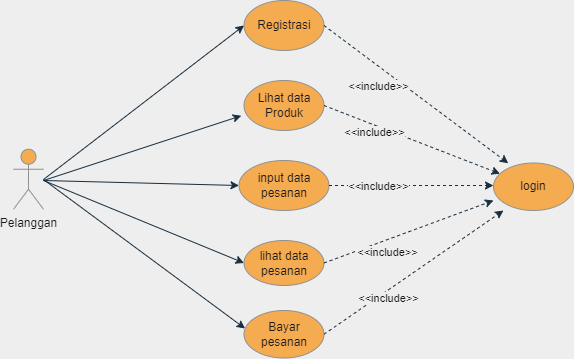

The diagram above was exported from draw.io. Its source (the exported page's mxGraphModel, read from the mxfile embedded in the PNG):
<mxGraphModel dx="1210" dy="1717" grid="1" gridSize="10" guides="1" tooltips="1" connect="1" arrows="1" fold="1" page="1" pageScale="1" pageWidth="827" pageHeight="1169" background="#EEEEEE" math="0" shadow="0">
  <root>
    <mxCell id="0" />
    <mxCell id="1" parent="0" />
    <mxCell id="7ztRPmFHrJqywGssaxpG-1" value="Pelanggan" style="shape=umlActor;verticalLabelPosition=bottom;verticalAlign=top;html=1;outlineConnect=0;fillColor=#F5AB50;strokeColor=#909090;fontColor=#1A1A1A;" parent="1" vertex="1">
      <mxGeometry x="120" y="-331.25" width="30" height="60" as="geometry" />
    </mxCell>
    <mxCell id="7ztRPmFHrJqywGssaxpG-2" value="login" style="ellipse;whiteSpace=wrap;html=1;fillColor=#F5AB50;strokeColor=#909090;fontColor=#1A1A1A;" parent="1" vertex="1">
      <mxGeometry x="600" y="-317.5" width="80" height="47.5" as="geometry" />
    </mxCell>
    <mxCell id="7ztRPmFHrJqywGssaxpG-8" value="lihat data pesanan" style="ellipse;whiteSpace=wrap;html=1;fillColor=#F5AB50;strokeColor=#909090;fontColor=#1A1A1A;" parent="1" vertex="1">
      <mxGeometry x="350.5" y="-240" width="80" height="45" as="geometry" />
    </mxCell>
    <mxCell id="7ztRPmFHrJqywGssaxpG-9" value="Lihat data Produk" style="ellipse;whiteSpace=wrap;html=1;fillColor=#F5AB50;strokeColor=#909090;fontColor=#1A1A1A;" parent="1" vertex="1">
      <mxGeometry x="350.5" y="-400" width="80" height="50" as="geometry" />
    </mxCell>
    <mxCell id="7ztRPmFHrJqywGssaxpG-10" value="input data pesanan" style="ellipse;whiteSpace=wrap;html=1;fillColor=#F5AB50;strokeColor=#909090;fontColor=#1A1A1A;" parent="1" vertex="1">
      <mxGeometry x="345.5" y="-320" width="90" height="50" as="geometry" />
    </mxCell>
    <mxCell id="7ztRPmFHrJqywGssaxpG-11" value="Bayar pesanan" style="ellipse;whiteSpace=wrap;html=1;fillColor=#F5AB50;strokeColor=#909090;fontColor=#1A1A1A;" parent="1" vertex="1">
      <mxGeometry x="350.5" y="-170" width="80" height="47.5" as="geometry" />
    </mxCell>
    <mxCell id="7ztRPmFHrJqywGssaxpG-18" value="" style="endArrow=classic;html=1;rounded=0;dashed=1;exitX=1;exitY=0.5;exitDx=0;exitDy=0;labelBackgroundColor=#EEEEEE;strokeColor=#182E3E;fontColor=#1A1A1A;" parent="1" source="7ztRPmFHrJqywGssaxpG-9" target="7ztRPmFHrJqywGssaxpG-2" edge="1">
      <mxGeometry width="50" height="50" relative="1" as="geometry">
        <mxPoint x="390" y="-220" as="sourcePoint" />
        <mxPoint x="440" y="-270" as="targetPoint" />
      </mxGeometry>
    </mxCell>
    <mxCell id="5BA-rJRY6tCN62C4J0_w-8" value="&amp;lt;&amp;lt;include&amp;gt;&amp;gt;" style="edgeLabel;html=1;align=center;verticalAlign=middle;resizable=0;points=[];labelBackgroundColor=#EEEEEE;fontColor=#1A1A1A;" parent="7ztRPmFHrJqywGssaxpG-18" vertex="1" connectable="0">
      <mxGeometry x="-0.0414" y="2" relative="1" as="geometry">
        <mxPoint x="-35" y="-4" as="offset" />
      </mxGeometry>
    </mxCell>
    <mxCell id="5BA-rJRY6tCN62C4J0_w-3" value="" style="endArrow=classic;html=1;rounded=0;dashed=1;entryX=0;entryY=0.474;entryDx=0;entryDy=0;labelBackgroundColor=#EEEEEE;strokeColor=#182E3E;fontColor=#1A1A1A;exitX=1;exitY=0.5;exitDx=0;exitDy=0;entryPerimeter=0;" parent="1" source="7ztRPmFHrJqywGssaxpG-10" target="7ztRPmFHrJqywGssaxpG-2" edge="1">
      <mxGeometry width="50" height="50" relative="1" as="geometry">
        <mxPoint x="430" y="-390" as="sourcePoint" />
        <mxPoint x="520" y="-410" as="targetPoint" />
      </mxGeometry>
    </mxCell>
    <mxCell id="5BA-rJRY6tCN62C4J0_w-9" value="&amp;lt;&amp;lt;include&amp;gt;&amp;gt;" style="edgeLabel;html=1;align=center;verticalAlign=middle;resizable=0;points=[];labelBackgroundColor=#EEEEEE;fontColor=#1A1A1A;" parent="5BA-rJRY6tCN62C4J0_w-3" vertex="1" connectable="0">
      <mxGeometry x="-0.0935" relative="1" as="geometry">
        <mxPoint x="-26" as="offset" />
      </mxGeometry>
    </mxCell>
    <mxCell id="5BA-rJRY6tCN62C4J0_w-5" value="" style="endArrow=classic;html=1;rounded=0;dashed=1;exitX=1;exitY=0.5;exitDx=0;exitDy=0;labelBackgroundColor=#EEEEEE;strokeColor=#182E3E;fontColor=#1A1A1A;entryX=0.125;entryY=1;entryDx=0;entryDy=0;entryPerimeter=0;" parent="1" source="7ztRPmFHrJqywGssaxpG-11" target="7ztRPmFHrJqywGssaxpG-2" edge="1">
      <mxGeometry width="50" height="50" relative="1" as="geometry">
        <mxPoint x="454" y="-243.48000000000002" as="sourcePoint" />
        <mxPoint x="610" y="-270" as="targetPoint" />
      </mxGeometry>
    </mxCell>
    <mxCell id="5BA-rJRY6tCN62C4J0_w-11" value="&amp;lt;&amp;lt;include&amp;gt;&amp;gt;" style="edgeLabel;html=1;align=center;verticalAlign=middle;resizable=0;points=[];labelBackgroundColor=#EEEEEE;fontColor=#1A1A1A;" parent="5BA-rJRY6tCN62C4J0_w-5" vertex="1" connectable="0">
      <mxGeometry x="-0.2379" relative="1" as="geometry">
        <mxPoint x="-4" y="11" as="offset" />
      </mxGeometry>
    </mxCell>
    <mxCell id="5BA-rJRY6tCN62C4J0_w-4" value="" style="endArrow=classic;html=1;rounded=0;dashed=1;exitX=1;exitY=0.5;exitDx=0;exitDy=0;labelBackgroundColor=#EEEEEE;strokeColor=#182E3E;fontColor=#1A1A1A;" parent="1" source="7ztRPmFHrJqywGssaxpG-8" edge="1">
      <mxGeometry width="50" height="50" relative="1" as="geometry">
        <mxPoint x="500" y="-300" as="sourcePoint" />
        <mxPoint x="600" y="-280" as="targetPoint" />
      </mxGeometry>
    </mxCell>
    <mxCell id="5BA-rJRY6tCN62C4J0_w-10" value="&amp;lt;&amp;lt;include&amp;gt;&amp;gt;" style="edgeLabel;html=1;align=center;verticalAlign=middle;resizable=0;points=[];labelBackgroundColor=#EEEEEE;fontColor=#1A1A1A;" parent="5BA-rJRY6tCN62C4J0_w-4" vertex="1" connectable="0">
      <mxGeometry x="-0.268" y="-3" relative="1" as="geometry">
        <mxPoint y="9" as="offset" />
      </mxGeometry>
    </mxCell>
    <mxCell id="5BA-rJRY6tCN62C4J0_w-17" value="" style="endArrow=classic;html=1;rounded=0;labelBackgroundColor=#EEEEEE;strokeColor=#182E3E;fontColor=#1A1A1A;entryX=-0.034;entryY=0.705;entryDx=0;entryDy=0;entryPerimeter=0;" parent="1" target="7ztRPmFHrJqywGssaxpG-9" edge="1">
      <mxGeometry width="50" height="50" relative="1" as="geometry">
        <mxPoint x="150" y="-300" as="sourcePoint" />
        <mxPoint x="230" y="-430" as="targetPoint" />
        <Array as="points" />
      </mxGeometry>
    </mxCell>
    <mxCell id="5BA-rJRY6tCN62C4J0_w-20" value="" style="endArrow=classic;html=1;rounded=0;entryX=0;entryY=0.5;entryDx=0;entryDy=0;labelBackgroundColor=#EEEEEE;strokeColor=#182E3E;fontColor=#1A1A1A;" parent="1" target="7ztRPmFHrJqywGssaxpG-10" edge="1">
      <mxGeometry width="50" height="50" relative="1" as="geometry">
        <mxPoint x="150" y="-300" as="sourcePoint" />
        <mxPoint x="240" y="-420" as="targetPoint" />
      </mxGeometry>
    </mxCell>
    <mxCell id="5BA-rJRY6tCN62C4J0_w-21" value="" style="endArrow=classic;html=1;rounded=0;labelBackgroundColor=#EEEEEE;strokeColor=#182E3E;fontColor=#1A1A1A;entryX=0;entryY=0.5;entryDx=0;entryDy=0;" parent="1" target="7ztRPmFHrJqywGssaxpG-8" edge="1">
      <mxGeometry width="50" height="50" relative="1" as="geometry">
        <mxPoint x="150" y="-300" as="sourcePoint" />
        <mxPoint x="370" y="-320" as="targetPoint" />
      </mxGeometry>
    </mxCell>
    <mxCell id="5BA-rJRY6tCN62C4J0_w-22" value="" style="endArrow=classic;html=1;rounded=0;entryX=0.013;entryY=0.379;entryDx=0;entryDy=0;entryPerimeter=0;labelBackgroundColor=#EEEEEE;strokeColor=#182E3E;fontColor=#1A1A1A;" parent="1" target="7ztRPmFHrJqywGssaxpG-11" edge="1">
      <mxGeometry width="50" height="50" relative="1" as="geometry">
        <mxPoint x="150" y="-301" as="sourcePoint" />
        <mxPoint x="380" y="-310" as="targetPoint" />
      </mxGeometry>
    </mxCell>
    <mxCell id="t-ZH37vLt1s7izytNnr1-2" value="Registrasi" style="ellipse;whiteSpace=wrap;html=1;fillColor=#F5AB50;strokeColor=#909090;fontColor=#1A1A1A;" parent="1" vertex="1">
      <mxGeometry x="350.5" y="-480" width="80" height="50" as="geometry" />
    </mxCell>
    <mxCell id="t-ZH37vLt1s7izytNnr1-3" value="" style="endArrow=classic;html=1;rounded=0;labelBackgroundColor=#EEEEEE;strokeColor=#182E3E;fontColor=#1A1A1A;entryX=0;entryY=0.5;entryDx=0;entryDy=0;" parent="1" target="t-ZH37vLt1s7izytNnr1-2" edge="1">
      <mxGeometry width="50" height="50" relative="1" as="geometry">
        <mxPoint x="150" y="-301" as="sourcePoint" />
        <mxPoint x="352.78" y="-374.75" as="targetPoint" />
        <Array as="points" />
      </mxGeometry>
    </mxCell>
    <mxCell id="t-ZH37vLt1s7izytNnr1-4" value="" style="endArrow=classic;html=1;rounded=0;dashed=1;exitX=1;exitY=0.5;exitDx=0;exitDy=0;labelBackgroundColor=#EEEEEE;strokeColor=#182E3E;fontColor=#1A1A1A;entryX=0.185;entryY=0.006;entryDx=0;entryDy=0;entryPerimeter=0;" parent="1" source="t-ZH37vLt1s7izytNnr1-2" edge="1" target="7ztRPmFHrJqywGssaxpG-2">
      <mxGeometry width="50" height="50" relative="1" as="geometry">
        <mxPoint x="435.5" y="-385" as="sourcePoint" />
        <mxPoint x="620" y="-320" as="targetPoint" />
      </mxGeometry>
    </mxCell>
    <mxCell id="t-ZH37vLt1s7izytNnr1-5" value="&amp;lt;&amp;lt;include&amp;gt;&amp;gt;" style="edgeLabel;html=1;align=center;verticalAlign=middle;resizable=0;points=[];labelBackgroundColor=#EEEEEE;fontColor=#1A1A1A;" parent="t-ZH37vLt1s7izytNnr1-4" vertex="1" connectable="0">
      <mxGeometry x="-0.0414" y="2" relative="1" as="geometry">
        <mxPoint x="-35" y="-4" as="offset" />
      </mxGeometry>
    </mxCell>
  </root>
</mxGraphModel>